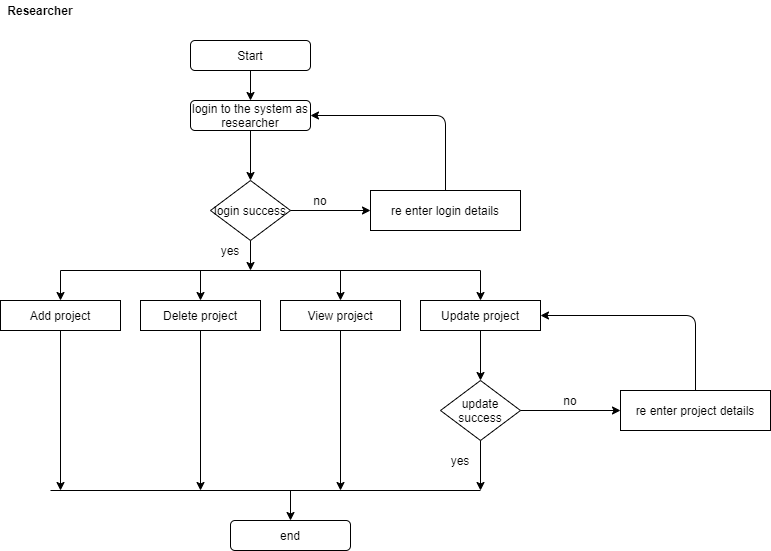

The diagram above was exported from draw.io. Its source (the exported page's mxGraphModel, read from the mxfile embedded in the PNG):
<mxGraphModel dx="1718" dy="1582" grid="1" gridSize="10" guides="1" tooltips="1" connect="1" arrows="1" fold="1" page="1" pageScale="1" pageWidth="850" pageHeight="1100" math="0" shadow="0">
  <root>
    <mxCell id="0" />
    <mxCell id="1" parent="0" />
    <mxCell id="xv3U-snNt4EdrCZ5v9f8-1" value="Start" style="rounded=1;whiteSpace=wrap;html=1;" vertex="1" parent="1">
      <mxGeometry x="60" y="30" width="120" height="30" as="geometry" />
    </mxCell>
    <mxCell id="xv3U-snNt4EdrCZ5v9f8-2" value="login to the system as researcher" style="rounded=1;whiteSpace=wrap;html=1;" vertex="1" parent="1">
      <mxGeometry x="60" y="90" width="120" height="30" as="geometry" />
    </mxCell>
    <mxCell id="xv3U-snNt4EdrCZ5v9f8-3" value="login success" style="rhombus;whiteSpace=wrap;html=1;" vertex="1" parent="1">
      <mxGeometry x="80" y="170" width="80" height="60" as="geometry" />
    </mxCell>
    <mxCell id="xv3U-snNt4EdrCZ5v9f8-4" value="re enter project details" style="rounded=0;whiteSpace=wrap;html=1;" vertex="1" parent="1">
      <mxGeometry x="490" y="380" width="150" height="40" as="geometry" />
    </mxCell>
    <mxCell id="xv3U-snNt4EdrCZ5v9f8-5" value="Add project" style="rounded=0;whiteSpace=wrap;html=1;" vertex="1" parent="1">
      <mxGeometry x="-130" y="290" width="120" height="30" as="geometry" />
    </mxCell>
    <mxCell id="xv3U-snNt4EdrCZ5v9f8-6" value="Delete project" style="rounded=0;whiteSpace=wrap;html=1;" vertex="1" parent="1">
      <mxGeometry x="10" y="290" width="120" height="30" as="geometry" />
    </mxCell>
    <mxCell id="xv3U-snNt4EdrCZ5v9f8-7" value="View project" style="rounded=0;whiteSpace=wrap;html=1;" vertex="1" parent="1">
      <mxGeometry x="150" y="290" width="120" height="30" as="geometry" />
    </mxCell>
    <mxCell id="xv3U-snNt4EdrCZ5v9f8-8" value="Update project" style="rounded=0;whiteSpace=wrap;html=1;" vertex="1" parent="1">
      <mxGeometry x="290" y="290" width="120" height="30" as="geometry" />
    </mxCell>
    <mxCell id="xv3U-snNt4EdrCZ5v9f8-9" value="update success" style="rhombus;whiteSpace=wrap;html=1;" vertex="1" parent="1">
      <mxGeometry x="310" y="370" width="80" height="60" as="geometry" />
    </mxCell>
    <mxCell id="xv3U-snNt4EdrCZ5v9f8-10" value="re enter login details" style="rounded=0;whiteSpace=wrap;html=1;" vertex="1" parent="1">
      <mxGeometry x="240" y="180" width="150" height="40" as="geometry" />
    </mxCell>
    <mxCell id="xv3U-snNt4EdrCZ5v9f8-11" value="end" style="rounded=1;whiteSpace=wrap;html=1;" vertex="1" parent="1">
      <mxGeometry x="100" y="510" width="120" height="30" as="geometry" />
    </mxCell>
    <mxCell id="xv3U-snNt4EdrCZ5v9f8-12" value="" style="endArrow=classic;html=1;exitX=0.5;exitY=1;exitDx=0;exitDy=0;entryX=0.5;entryY=0;entryDx=0;entryDy=0;" edge="1" parent="1" source="xv3U-snNt4EdrCZ5v9f8-1" target="xv3U-snNt4EdrCZ5v9f8-2">
      <mxGeometry width="50" height="50" relative="1" as="geometry">
        <mxPoint x="260" y="170" as="sourcePoint" />
        <mxPoint x="310" y="120" as="targetPoint" />
      </mxGeometry>
    </mxCell>
    <mxCell id="xv3U-snNt4EdrCZ5v9f8-13" value="" style="endArrow=classic;html=1;entryX=0.5;entryY=0;entryDx=0;entryDy=0;exitX=0.5;exitY=1;exitDx=0;exitDy=0;" edge="1" parent="1" source="xv3U-snNt4EdrCZ5v9f8-2" target="xv3U-snNt4EdrCZ5v9f8-3">
      <mxGeometry width="50" height="50" relative="1" as="geometry">
        <mxPoint y="220" as="sourcePoint" />
        <mxPoint x="50" y="170" as="targetPoint" />
      </mxGeometry>
    </mxCell>
    <mxCell id="xv3U-snNt4EdrCZ5v9f8-14" value="" style="endArrow=none;html=1;" edge="1" parent="1">
      <mxGeometry width="50" height="50" relative="1" as="geometry">
        <mxPoint x="-70" y="260" as="sourcePoint" />
        <mxPoint x="350" y="260" as="targetPoint" />
      </mxGeometry>
    </mxCell>
    <mxCell id="xv3U-snNt4EdrCZ5v9f8-15" value="" style="endArrow=classic;html=1;exitX=1;exitY=0.5;exitDx=0;exitDy=0;entryX=0;entryY=0.5;entryDx=0;entryDy=0;" edge="1" parent="1" source="xv3U-snNt4EdrCZ5v9f8-3" target="xv3U-snNt4EdrCZ5v9f8-10">
      <mxGeometry width="50" height="50" relative="1" as="geometry">
        <mxPoint x="260" y="270" as="sourcePoint" />
        <mxPoint x="310" y="220" as="targetPoint" />
      </mxGeometry>
    </mxCell>
    <mxCell id="xv3U-snNt4EdrCZ5v9f8-16" value="" style="endArrow=classic;html=1;exitX=0.5;exitY=1;exitDx=0;exitDy=0;" edge="1" parent="1" source="xv3U-snNt4EdrCZ5v9f8-3">
      <mxGeometry width="50" height="50" relative="1" as="geometry">
        <mxPoint x="20" y="330" as="sourcePoint" />
        <mxPoint x="120" y="260" as="targetPoint" />
      </mxGeometry>
    </mxCell>
    <mxCell id="xv3U-snNt4EdrCZ5v9f8-18" value="" style="endArrow=classic;html=1;entryX=0.5;entryY=0;entryDx=0;entryDy=0;" edge="1" parent="1" target="xv3U-snNt4EdrCZ5v9f8-8">
      <mxGeometry width="50" height="50" relative="1" as="geometry">
        <mxPoint x="350" y="260" as="sourcePoint" />
        <mxPoint x="310" y="220" as="targetPoint" />
      </mxGeometry>
    </mxCell>
    <mxCell id="xv3U-snNt4EdrCZ5v9f8-19" value="" style="endArrow=classic;html=1;entryX=0.5;entryY=0;entryDx=0;entryDy=0;" edge="1" parent="1" target="xv3U-snNt4EdrCZ5v9f8-6">
      <mxGeometry width="50" height="50" relative="1" as="geometry">
        <mxPoint x="70" y="260" as="sourcePoint" />
        <mxPoint x="10" y="210" as="targetPoint" />
      </mxGeometry>
    </mxCell>
    <mxCell id="xv3U-snNt4EdrCZ5v9f8-20" value="" style="endArrow=classic;html=1;" edge="1" parent="1">
      <mxGeometry width="50" height="50" relative="1" as="geometry">
        <mxPoint x="210" y="260" as="sourcePoint" />
        <mxPoint x="210" y="290" as="targetPoint" />
      </mxGeometry>
    </mxCell>
    <mxCell id="xv3U-snNt4EdrCZ5v9f8-21" value="" style="endArrow=classic;html=1;entryX=0.5;entryY=0;entryDx=0;entryDy=0;" edge="1" parent="1" target="xv3U-snNt4EdrCZ5v9f8-5">
      <mxGeometry width="50" height="50" relative="1" as="geometry">
        <mxPoint x="-70" y="260" as="sourcePoint" />
        <mxPoint x="310" y="220" as="targetPoint" />
      </mxGeometry>
    </mxCell>
    <mxCell id="xv3U-snNt4EdrCZ5v9f8-22" value="" style="endArrow=none;html=1;" edge="1" parent="1">
      <mxGeometry width="50" height="50" relative="1" as="geometry">
        <mxPoint x="-80" y="480" as="sourcePoint" />
        <mxPoint x="350" y="480" as="targetPoint" />
      </mxGeometry>
    </mxCell>
    <mxCell id="xv3U-snNt4EdrCZ5v9f8-23" value="" style="endArrow=classic;html=1;exitX=0.5;exitY=1;exitDx=0;exitDy=0;" edge="1" parent="1" source="xv3U-snNt4EdrCZ5v9f8-5">
      <mxGeometry width="50" height="50" relative="1" as="geometry">
        <mxPoint x="260" y="370" as="sourcePoint" />
        <mxPoint x="-70" y="480" as="targetPoint" />
      </mxGeometry>
    </mxCell>
    <mxCell id="xv3U-snNt4EdrCZ5v9f8-24" value="" style="endArrow=classic;html=1;exitX=0.5;exitY=1;exitDx=0;exitDy=0;" edge="1" parent="1" source="xv3U-snNt4EdrCZ5v9f8-6">
      <mxGeometry width="50" height="50" relative="1" as="geometry">
        <mxPoint x="260" y="370" as="sourcePoint" />
        <mxPoint x="70" y="480" as="targetPoint" />
      </mxGeometry>
    </mxCell>
    <mxCell id="xv3U-snNt4EdrCZ5v9f8-25" value="" style="endArrow=classic;html=1;exitX=0.5;exitY=1;exitDx=0;exitDy=0;" edge="1" parent="1" source="xv3U-snNt4EdrCZ5v9f8-7">
      <mxGeometry width="50" height="50" relative="1" as="geometry">
        <mxPoint x="130" y="440" as="sourcePoint" />
        <mxPoint x="210" y="480" as="targetPoint" />
      </mxGeometry>
    </mxCell>
    <mxCell id="xv3U-snNt4EdrCZ5v9f8-26" value="" style="endArrow=classic;html=1;" edge="1" parent="1" source="xv3U-snNt4EdrCZ5v9f8-9">
      <mxGeometry width="50" height="50" relative="1" as="geometry">
        <mxPoint x="220" y="430" as="sourcePoint" />
        <mxPoint x="350" y="480" as="targetPoint" />
      </mxGeometry>
    </mxCell>
    <mxCell id="xv3U-snNt4EdrCZ5v9f8-27" value="" style="endArrow=classic;html=1;entryX=0.5;entryY=0;entryDx=0;entryDy=0;exitX=0.5;exitY=1;exitDx=0;exitDy=0;" edge="1" parent="1" source="xv3U-snNt4EdrCZ5v9f8-8" target="xv3U-snNt4EdrCZ5v9f8-9">
      <mxGeometry width="50" height="50" relative="1" as="geometry">
        <mxPoint x="50" y="640" as="sourcePoint" />
        <mxPoint x="100" y="590" as="targetPoint" />
      </mxGeometry>
    </mxCell>
    <mxCell id="xv3U-snNt4EdrCZ5v9f8-28" value="" style="endArrow=classic;html=1;entryX=0.5;entryY=0;entryDx=0;entryDy=0;" edge="1" parent="1" target="xv3U-snNt4EdrCZ5v9f8-11">
      <mxGeometry width="50" height="50" relative="1" as="geometry">
        <mxPoint x="160" y="480" as="sourcePoint" />
        <mxPoint x="310" y="320" as="targetPoint" />
      </mxGeometry>
    </mxCell>
    <mxCell id="xv3U-snNt4EdrCZ5v9f8-29" value="" style="endArrow=classic;html=1;entryX=0;entryY=0.5;entryDx=0;entryDy=0;exitX=1;exitY=0.5;exitDx=0;exitDy=0;" edge="1" parent="1" source="xv3U-snNt4EdrCZ5v9f8-9" target="xv3U-snNt4EdrCZ5v9f8-4">
      <mxGeometry width="50" height="50" relative="1" as="geometry">
        <mxPoint x="430" y="440" as="sourcePoint" />
        <mxPoint x="480" y="390" as="targetPoint" />
      </mxGeometry>
    </mxCell>
    <mxCell id="xv3U-snNt4EdrCZ5v9f8-30" value="" style="endArrow=classic;html=1;exitX=0.5;exitY=0;exitDx=0;exitDy=0;entryX=1;entryY=0.5;entryDx=0;entryDy=0;" edge="1" parent="1" source="xv3U-snNt4EdrCZ5v9f8-10" target="xv3U-snNt4EdrCZ5v9f8-2">
      <mxGeometry width="50" height="50" relative="1" as="geometry">
        <mxPoint x="240" y="140" as="sourcePoint" />
        <mxPoint x="290" y="90" as="targetPoint" />
        <Array as="points">
          <mxPoint x="315" y="105" />
        </Array>
      </mxGeometry>
    </mxCell>
    <mxCell id="xv3U-snNt4EdrCZ5v9f8-31" value="" style="endArrow=classic;html=1;exitX=0.5;exitY=0;exitDx=0;exitDy=0;entryX=1;entryY=0.5;entryDx=0;entryDy=0;" edge="1" parent="1" source="xv3U-snNt4EdrCZ5v9f8-4" target="xv3U-snNt4EdrCZ5v9f8-8">
      <mxGeometry width="50" height="50" relative="1" as="geometry">
        <mxPoint x="540" y="330" as="sourcePoint" />
        <mxPoint x="590" y="280" as="targetPoint" />
        <Array as="points">
          <mxPoint x="565" y="305" />
        </Array>
      </mxGeometry>
    </mxCell>
    <mxCell id="xv3U-snNt4EdrCZ5v9f8-32" value="&lt;b&gt;Researcher&lt;/b&gt;" style="text;html=1;strokeColor=none;fillColor=none;align=center;verticalAlign=middle;whiteSpace=wrap;rounded=0;" vertex="1" parent="1">
      <mxGeometry x="-110" y="-10" width="40" height="20" as="geometry" />
    </mxCell>
    <mxCell id="xv3U-snNt4EdrCZ5v9f8-33" value="yes" style="text;html=1;strokeColor=none;fillColor=none;align=center;verticalAlign=middle;whiteSpace=wrap;rounded=0;" vertex="1" parent="1">
      <mxGeometry x="80" y="230" width="40" height="20" as="geometry" />
    </mxCell>
    <mxCell id="xv3U-snNt4EdrCZ5v9f8-35" value="no" style="text;html=1;strokeColor=none;fillColor=none;align=center;verticalAlign=middle;whiteSpace=wrap;rounded=0;" vertex="1" parent="1">
      <mxGeometry x="170" y="180" width="40" height="20" as="geometry" />
    </mxCell>
    <mxCell id="xv3U-snNt4EdrCZ5v9f8-36" value="no" style="text;html=1;strokeColor=none;fillColor=none;align=center;verticalAlign=middle;whiteSpace=wrap;rounded=0;" vertex="1" parent="1">
      <mxGeometry x="420" y="380" width="40" height="20" as="geometry" />
    </mxCell>
    <mxCell id="xv3U-snNt4EdrCZ5v9f8-37" value="yes" style="text;html=1;strokeColor=none;fillColor=none;align=center;verticalAlign=middle;whiteSpace=wrap;rounded=0;" vertex="1" parent="1">
      <mxGeometry x="310" y="440" width="40" height="20" as="geometry" />
    </mxCell>
  </root>
</mxGraphModel>